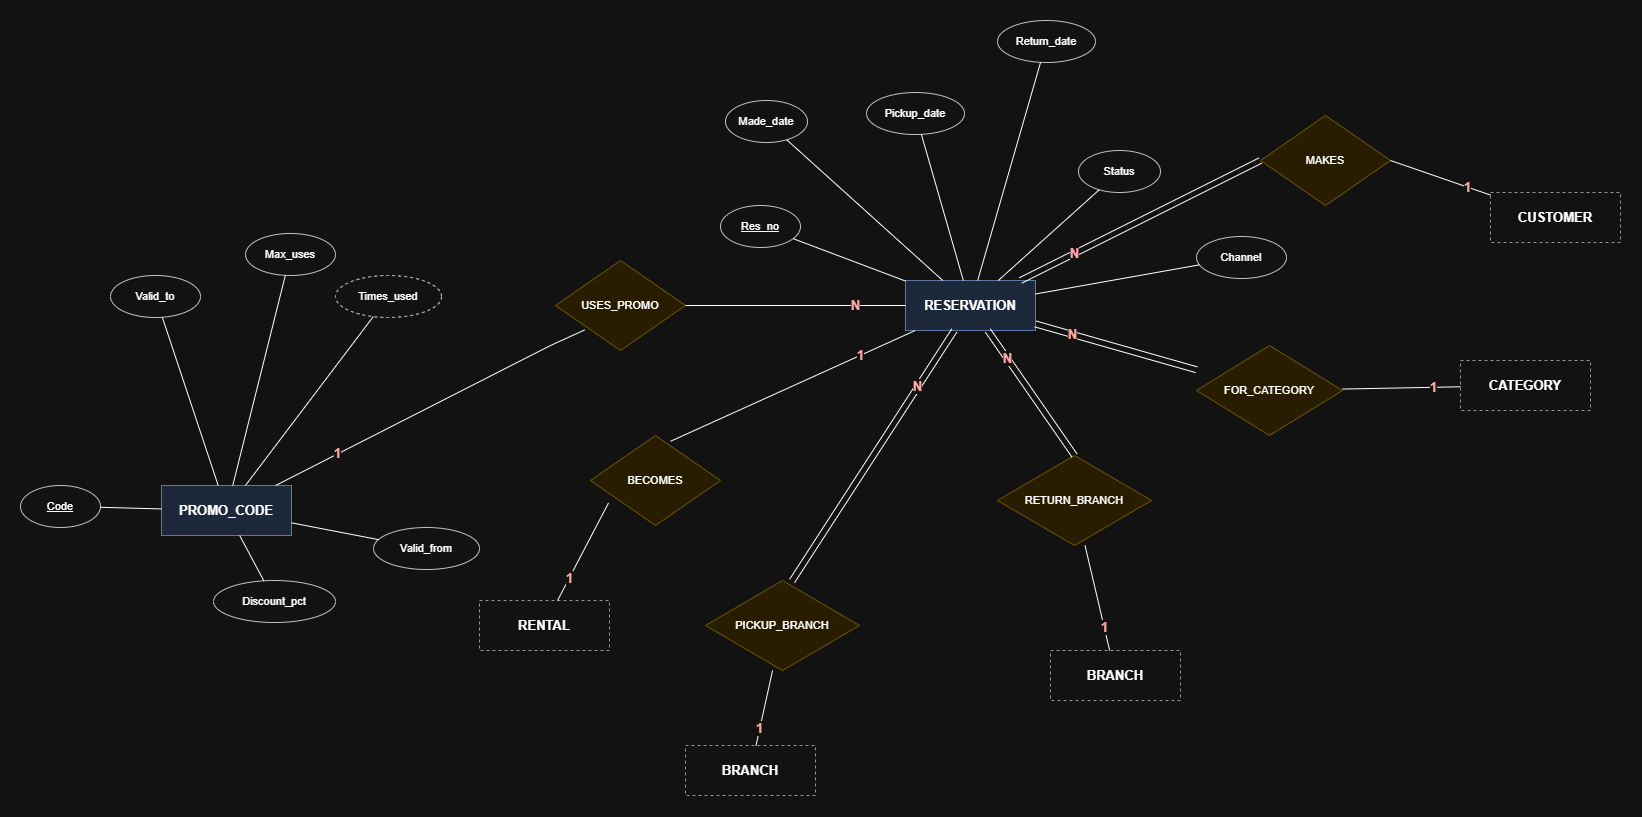

The diagram above was exported from draw.io. Its source (the exported page's mxGraphModel, read from the mxfile embedded in the PNG):
<mxGraphModel dx="1981" dy="1356" grid="1" gridSize="10" guides="1" tooltips="1" connect="1" arrows="1" fold="1" page="1" pageScale="1" pageWidth="3900" pageHeight="2700" math="0" shadow="0">
  <root>
    <mxCell id="0" />
    <mxCell id="1" parent="0" />
    <mxCell id="v2" parent="1" style="whiteSpace=wrap;html=1;fontStyle=1;fontSize=13;fillColor=#dae8fc;strokeColor=#6c8ebf;" value="RESERVATION" vertex="1">
      <mxGeometry height="50" width="130" x="935" y="875" as="geometry" />
    </mxCell>
    <mxCell id="v3" parent="1" style="whiteSpace=wrap;html=1;fontStyle=1;fontSize=13;fillColor=#dae8fc;strokeColor=#6c8ebf;" value="PROMO_CODE" vertex="1">
      <mxGeometry height="50" width="130" x="191" y="1080" as="geometry" />
    </mxCell>
    <mxCell id="v4" parent="1" style="whiteSpace=wrap;html=1;fontStyle=1;fontSize=13;dashed=1;fillColor=none;strokeColor=#666666;" value="CUSTOMER" vertex="1">
      <mxGeometry height="50" width="130" x="1520" y="787" as="geometry" />
    </mxCell>
    <mxCell id="v5" parent="1" style="whiteSpace=wrap;html=1;fontStyle=1;fontSize=13;dashed=1;fillColor=none;strokeColor=#666666;" value="CATEGORY" vertex="1">
      <mxGeometry height="50" width="130" x="1490" y="955" as="geometry" />
    </mxCell>
    <mxCell id="v6" parent="1" style="whiteSpace=wrap;html=1;fontStyle=1;fontSize=13;dashed=1;fillColor=none;strokeColor=#666666;" value="BRANCH" vertex="1">
      <mxGeometry height="50" width="130" x="715" y="1340" as="geometry" />
    </mxCell>
    <mxCell id="v7" parent="1" style="whiteSpace=wrap;html=1;fontStyle=1;fontSize=13;dashed=1;fillColor=none;strokeColor=#666666;" value="BRANCH" vertex="1">
      <mxGeometry height="50" width="130" x="1080" y="1245" as="geometry" />
    </mxCell>
    <mxCell id="v8" parent="1" style="whiteSpace=wrap;html=1;fontStyle=1;fontSize=13;dashed=1;fillColor=none;strokeColor=#666666;" value="RENTAL" vertex="1">
      <mxGeometry height="50" width="130" x="509" y="1195" as="geometry" />
    </mxCell>
    <mxCell id="v9" parent="1" style="whiteSpace=wrap;html=1;fillColor=#ffffff;strokeColor=#333333;fontSize=11;ellipse;fontStyle=4;" value="Res_no" vertex="1">
      <mxGeometry height="42" width="80" x="750" y="800" as="geometry" />
    </mxCell>
    <mxCell id="e10" edge="1" parent="1" source="v9" style="endArrow=none;html=1;rounded=0;fontSize=13;fontStyle=1;labelBackgroundColor=#ffffff;fontColor=#c00000;" target="v2" value="">
      <mxGeometry relative="1" as="geometry" />
    </mxCell>
    <mxCell id="v11" parent="1" style="whiteSpace=wrap;html=1;fillColor=#ffffff;strokeColor=#333333;fontSize=11;ellipse;" value="Made_date" vertex="1">
      <mxGeometry height="42" width="82" x="755" y="695" as="geometry" />
    </mxCell>
    <mxCell id="e12" edge="1" parent="1" source="v11" style="endArrow=none;html=1;rounded=0;fontSize=13;fontStyle=1;labelBackgroundColor=#ffffff;fontColor=#c00000;" target="v2" value="">
      <mxGeometry relative="1" as="geometry" />
    </mxCell>
    <mxCell id="v13" parent="1" style="whiteSpace=wrap;html=1;fillColor=#ffffff;strokeColor=#333333;fontSize=11;ellipse;" value="Pickup_date" vertex="1">
      <mxGeometry height="42" width="98" x="896" y="687" as="geometry" />
    </mxCell>
    <mxCell id="e14" edge="1" parent="1" source="v13" style="endArrow=none;html=1;rounded=0;fontSize=13;fontStyle=1;labelBackgroundColor=#ffffff;fontColor=#c00000;" target="v2" value="">
      <mxGeometry relative="1" as="geometry" />
    </mxCell>
    <mxCell id="v15" parent="1" style="whiteSpace=wrap;html=1;fillColor=#ffffff;strokeColor=#333333;fontSize=11;ellipse;" value="Return_date" vertex="1">
      <mxGeometry height="42" width="98" x="1027" y="615" as="geometry" />
    </mxCell>
    <mxCell id="e16" edge="1" parent="1" source="v15" style="endArrow=none;html=1;rounded=0;fontSize=13;fontStyle=1;labelBackgroundColor=#ffffff;fontColor=#c00000;" target="v2" value="">
      <mxGeometry relative="1" as="geometry" />
    </mxCell>
    <mxCell id="v17" parent="1" style="whiteSpace=wrap;html=1;fillColor=#ffffff;strokeColor=#333333;fontSize=11;ellipse;" value="Status" vertex="1">
      <mxGeometry height="42" width="82" x="1108" y="745" as="geometry" />
    </mxCell>
    <mxCell id="e18" edge="1" parent="1" source="v17" style="endArrow=none;html=1;rounded=0;fontSize=13;fontStyle=1;labelBackgroundColor=#ffffff;fontColor=#c00000;" target="v2" value="">
      <mxGeometry relative="1" as="geometry" />
    </mxCell>
    <mxCell id="v19" parent="1" style="whiteSpace=wrap;html=1;fillColor=#ffffff;strokeColor=#333333;fontSize=11;ellipse;" value="Channel" vertex="1">
      <mxGeometry height="42" width="90" x="1226" y="831" as="geometry" />
    </mxCell>
    <mxCell id="e20" edge="1" parent="1" source="v19" style="endArrow=none;html=1;rounded=0;fontSize=13;fontStyle=1;labelBackgroundColor=#ffffff;fontColor=#c00000;" target="v2" value="">
      <mxGeometry relative="1" as="geometry" />
    </mxCell>
    <mxCell id="v21" parent="1" style="whiteSpace=wrap;html=1;fillColor=#ffffff;strokeColor=#333333;fontSize=11;ellipse;fontStyle=4;" value="Code" vertex="1">
      <mxGeometry height="42" width="80" x="50" y="1080" as="geometry" />
    </mxCell>
    <mxCell id="e22" edge="1" parent="1" source="v21" style="endArrow=none;html=1;rounded=0;fontSize=13;fontStyle=1;labelBackgroundColor=#ffffff;fontColor=#c00000;" target="v3" value="">
      <mxGeometry relative="1" as="geometry" />
    </mxCell>
    <mxCell id="v23" parent="1" style="whiteSpace=wrap;html=1;fillColor=#ffffff;strokeColor=#333333;fontSize=11;ellipse;" value="Discount_pct" vertex="1">
      <mxGeometry height="42" width="122" x="243" y="1175" as="geometry" />
    </mxCell>
    <mxCell id="e24" edge="1" parent="1" source="v23" style="endArrow=none;html=1;rounded=0;fontSize=13;fontStyle=1;labelBackgroundColor=#ffffff;fontColor=#c00000;" target="v3" value="">
      <mxGeometry relative="1" as="geometry" />
    </mxCell>
    <mxCell id="v25" parent="1" style="whiteSpace=wrap;html=1;fillColor=#ffffff;strokeColor=#333333;fontSize=11;ellipse;" value="Valid_from" vertex="1">
      <mxGeometry height="42" width="106" x="403" y="1122" as="geometry" />
    </mxCell>
    <mxCell id="e26" edge="1" parent="1" source="v25" style="endArrow=none;html=1;rounded=0;fontSize=13;fontStyle=1;labelBackgroundColor=#ffffff;fontColor=#c00000;" target="v3" value="">
      <mxGeometry relative="1" as="geometry" />
    </mxCell>
    <mxCell id="v27" parent="1" style="whiteSpace=wrap;html=1;fillColor=#ffffff;strokeColor=#333333;fontSize=11;ellipse;" value="Valid_to" vertex="1">
      <mxGeometry height="42" width="90" x="140" y="870" as="geometry" />
    </mxCell>
    <mxCell id="e28" edge="1" parent="1" source="v27" style="endArrow=none;html=1;rounded=0;fontSize=13;fontStyle=1;labelBackgroundColor=#ffffff;fontColor=#c00000;" target="v3" value="">
      <mxGeometry relative="1" as="geometry" />
    </mxCell>
    <mxCell id="v29" parent="1" style="whiteSpace=wrap;html=1;fillColor=#ffffff;strokeColor=#333333;fontSize=11;ellipse;" value="Max_uses" vertex="1">
      <mxGeometry height="42" width="90" x="275" y="828" as="geometry" />
    </mxCell>
    <mxCell id="e30" edge="1" parent="1" source="v29" style="endArrow=none;html=1;rounded=0;fontSize=13;fontStyle=1;labelBackgroundColor=#ffffff;fontColor=#c00000;" target="v3" value="">
      <mxGeometry relative="1" as="geometry" />
    </mxCell>
    <mxCell id="v31" parent="1" style="whiteSpace=wrap;html=1;fillColor=#ffffff;strokeColor=#333333;fontSize=11;ellipse;dashed=1;" value="Times_used" vertex="1">
      <mxGeometry height="42" width="106" x="365" y="870" as="geometry" />
    </mxCell>
    <mxCell id="e32" edge="1" parent="1" source="v31" style="endArrow=none;html=1;rounded=0;fontSize=13;fontStyle=1;labelBackgroundColor=#ffffff;fontColor=#c00000;" target="v3" value="">
      <mxGeometry relative="1" as="geometry" />
    </mxCell>
    <mxCell id="v33" parent="1" style="shape=rhombus;whiteSpace=wrap;html=1;fillColor=#fff2cc;strokeColor=#d6b656;fontSize=11;" value="USES_PROMO" vertex="1">
      <mxGeometry height="90" width="130" x="585" y="855" as="geometry" />
    </mxCell>
    <mxCell id="e34" edge="1" parent="1" source="v2" style="endArrow=none;html=1;rounded=0;fontSize=13;fontStyle=1;labelBackgroundColor=#ffffff;fontColor=#c00000;" target="v33" value="N">
      <mxGeometry relative="1" x="-0.55" as="geometry" />
    </mxCell>
    <mxCell id="e35" edge="1" parent="1" source="v3" style="endArrow=none;html=1;rounded=0;fontSize=13;fontStyle=1;labelBackgroundColor=#ffffff;fontColor=#c00000;entryX=0.224;entryY=0.772;entryDx=0;entryDy=0;entryPerimeter=0;" target="v33" value="1">
      <mxGeometry relative="1" x="-0.5954" as="geometry">
        <Array as="points">
          <mxPoint x="580" y="940" />
        </Array>
      </mxGeometry>
    </mxCell>
    <mxCell id="v36" parent="1" style="shape=rhombus;whiteSpace=wrap;html=1;fillColor=#fff2cc;strokeColor=#d6b656;fontSize=11;" value="MAKES" vertex="1">
      <mxGeometry height="90" width="130" x="1290" y="710" as="geometry" />
    </mxCell>
    <mxCell id="e37" edge="1" parent="1" source="v4" style="endArrow=none;html=1;rounded=0;fontSize=13;fontStyle=1;labelBackgroundColor=#ffffff;fontColor=#c00000;entryX=1;entryY=0.5;entryDx=0;entryDy=0;" target="v36" value="1">
      <mxGeometry relative="1" x="-0.55" as="geometry" />
    </mxCell>
    <mxCell id="e38" edge="1" parent="1" source="v2" style="endArrow=none;html=1;rounded=0;fontSize=13;fontStyle=1;labelBackgroundColor=#ffffff;fontColor=#c00000;shape=link;width=6;entryX=0;entryY=0.5;entryDx=0;entryDy=0;" target="v36" value="N">
      <mxGeometry relative="1" x="-0.55" as="geometry" />
    </mxCell>
    <mxCell id="v39" parent="1" style="shape=rhombus;whiteSpace=wrap;html=1;fillColor=#fff2cc;strokeColor=#d6b656;fontSize=11;" value="FOR_CATEGORY" vertex="1">
      <mxGeometry height="90" width="146" x="1226" y="940" as="geometry" />
    </mxCell>
    <mxCell id="e40" edge="1" parent="1" source="v2" style="endArrow=none;html=1;rounded=0;fontSize=13;fontStyle=1;labelBackgroundColor=#ffffff;fontColor=#c00000;shape=link;width=6;" target="v39" value="N">
      <mxGeometry relative="1" x="-0.55" as="geometry" />
    </mxCell>
    <mxCell id="e41" edge="1" parent="1" source="v5" style="endArrow=none;html=1;rounded=0;fontSize=13;fontStyle=1;labelBackgroundColor=#ffffff;fontColor=#c00000;" target="v39" value="1">
      <mxGeometry relative="1" x="-0.55" as="geometry" />
    </mxCell>
    <mxCell id="v42" parent="1" style="shape=rhombus;whiteSpace=wrap;html=1;fillColor=#fff2cc;strokeColor=#d6b656;fontSize=11;" value="PICKUP_BRANCH" vertex="1">
      <mxGeometry height="90" width="154" x="735" y="1175" as="geometry" />
    </mxCell>
    <mxCell id="e43" edge="1" parent="1" source="v2" style="endArrow=none;html=1;rounded=0;fontSize=13;fontStyle=1;labelBackgroundColor=#ffffff;fontColor=#c00000;shape=link;width=6;entryX=0.562;entryY=0.006;entryDx=0;entryDy=0;entryPerimeter=0;" target="v42" value="N">
      <mxGeometry relative="1" x="-0.55" as="geometry">
        <mxPoint x="810" y="1170" as="targetPoint" />
      </mxGeometry>
    </mxCell>
    <mxCell id="e44" edge="1" parent="1" source="v6" style="endArrow=none;html=1;rounded=0;fontSize=13;fontStyle=1;labelBackgroundColor=#ffffff;fontColor=#c00000;" target="v42" value="1">
      <mxGeometry relative="1" x="-0.55" as="geometry" />
    </mxCell>
    <mxCell id="v45" parent="1" style="shape=rhombus;whiteSpace=wrap;html=1;fillColor=#fff2cc;strokeColor=#d6b656;fontSize=11;" value="RETURN_BRANCH" vertex="1">
      <mxGeometry height="90" width="154" x="1027" y="1050" as="geometry" />
    </mxCell>
    <mxCell id="e46" edge="1" parent="1" source="v2" style="endArrow=none;html=1;rounded=0;fontSize=13;fontStyle=1;labelBackgroundColor=#ffffff;fontColor=#c00000;shape=link;width=6;entryX=0.5;entryY=0;entryDx=0;entryDy=0;" target="v45" value="N">
      <mxGeometry relative="1" x="-0.55" as="geometry" />
    </mxCell>
    <mxCell id="e47" edge="1" parent="1" source="v7" style="endArrow=none;html=1;rounded=0;fontSize=13;fontStyle=1;labelBackgroundColor=#ffffff;fontColor=#c00000;" target="v45" value="1">
      <mxGeometry relative="1" x="-0.55" as="geometry" />
    </mxCell>
    <mxCell id="v48" parent="1" style="shape=rhombus;whiteSpace=wrap;html=1;fillColor=#fff2cc;strokeColor=#d6b656;fontSize=11;" value="BECOMES" vertex="1">
      <mxGeometry height="90" width="130" x="620" y="1030" as="geometry" />
    </mxCell>
    <mxCell id="e49" edge="1" parent="1" source="v2" style="endArrow=none;html=1;rounded=0;fontSize=13;fontStyle=1;labelBackgroundColor=#ffffff;fontColor=#c00000;entryX=0.616;entryY=0.064;entryDx=0;entryDy=0;entryPerimeter=0;" target="v48" value="1">
      <mxGeometry relative="1" x="-0.55" as="geometry" />
    </mxCell>
    <mxCell id="e50" edge="1" parent="1" source="v8" style="endArrow=none;html=1;rounded=0;fontSize=13;fontStyle=1;labelBackgroundColor=#ffffff;fontColor=#c00000;entryX=0.139;entryY=0.748;entryDx=0;entryDy=0;entryPerimeter=0;" target="v48" value="1">
      <mxGeometry relative="1" x="-0.55" as="geometry" />
    </mxCell>
  </root>
</mxGraphModel>